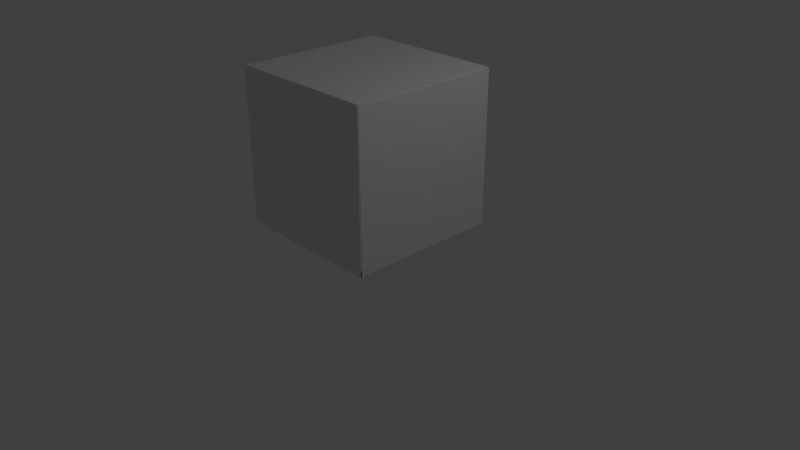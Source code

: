# Source: MIndBox_p2visa310.blend  (saved by Blender 2.79.0; exported with 4.5.12 LTS)
import bpy
from mathutils import Matrix  # noqa: F401  (used for matrix-valued properties, if any)

bpy.ops.wm.read_factory_settings(use_empty=True)
scene = bpy.context.scene
scene.name = 'Scene'

# ---- collections
col_collection_1 = bpy.data.collections.new('Collection 1'); scene.collection.children.link(col_collection_1)

# ---- world
world_world = bpy.data.worlds.new('World'); scene.world = world_world
world_world.color = (0.05088, 0.05088, 0.05088)
world_world.use_sun_shadow = False
world_world.sun_shadow_jitter_overblur = 0.0
world_world.cycles.sampling_method = 'MANUAL'

# ---- cameras
cam_camera = bpy.data.cameras.new('Camera')
cam_camera.clip_end = 100.0
cam_camera.lens = 35.0
cam_camera.sensor_width = 32.0
cam_camera.sensor_height = 18.0
cam_camera.ortho_scale = 7.314
cam_camera.dof.focus_distance = 0.0
cam_camera.dof.aperture_fstop = 128.0

# ---- lights
light_lamp = bpy.data.lights.new('Lamp', 'POINT')
light_lamp.transmission_factor = 0.0
light_lamp.cutoff_distance = 30.0
light_lamp.energy = 100.0
light_lamp.shadow_buffer_clip_start = 1.001
light_lamp.shadow_soft_size = 0.1
light_lamp.shadow_maximum_resolution = 0.006
light_lamp.use_absolute_resolution = True

# ---- meshes
me_cube_001 = bpy.data.meshes.new('Cube.001')
me_cube_001.from_pydata([(-1.0, -1.0, -1.0), (-1.0, -1.0, 1.0), (-1.0, 1.0, -1.0), (-1.0, 1.0, 1.0), (1.0, -1.0, -1.0), (1.0, -1.0, 1.0), (1.0, 1.0, -1.0), (1.0, 1.0, 1.0), (-1.0, -0.904, -0.7549), (-1.0, -0.9981, -0.7549), (-1.0, -0.904, 41.79), (-1.0, -0.9981, 41.79), (1.0, -0.904, -0.7549), (1.0, -0.9981, -0.7549), (1.0, -0.904, 41.79), (1.0, -0.9981, 41.79), (-1.0, 1.005, -0.7549), (-1.0, 0.9114, -0.7549), (-1.0, 1.005, 41.79), (-1.0, 0.9114, 41.79), (1.0, 1.005, -0.7549), (1.0, 0.9114, -0.7549), (1.0, 1.005, 41.79), (1.0, 0.9114, 41.79), (1.006, 1.014, -0.7549), (0.9124, 1.014, -0.7549), (1.006, 1.014, 41.79), (0.9124, 1.014, 41.79), (1.006, -0.9858, -0.7549), (0.9124, -0.9858, -0.7549), (1.006, -0.9858, 41.79), (0.9124, -0.9858, 41.79), (-0.9289, 1.014, -0.7549), (-1.023, 1.014, -0.7549), (-0.9289, 1.014, 41.79), (-1.023, 1.014, 41.79), (-0.9289, -0.9858, -0.7549), (-1.023, -0.9858, -0.7549), (-0.9289, -0.9858, 41.79), (-1.023, -0.9858, 41.79), (-1.004, 1.014, 40.11), (-1.004, 1.014, 42.11), (0.996, 1.014, 40.11), (0.996, 1.014, 42.11), (-1.004, -0.9858, 40.11), (-1.004, -0.9858, 42.11), (0.996, -0.9858, 40.11), (0.996, -0.9858, 42.11)], [], [(0, 1, 3, 2), (2, 3, 7, 6), (6, 7, 5, 4), (4, 5, 1, 0), (2, 6, 4, 0), (7, 3, 1, 5), (8, 9, 11, 10), (10, 11, 15, 14), (14, 15, 13, 12), (12, 13, 9, 8), (10, 14, 12, 8), (15, 11, 9, 13), (16, 17, 19, 18), (18, 19, 23, 22), (22, 23, 21, 20), (20, 21, 17, 16), (18, 22, 20, 16), (23, 19, 17, 21), (24, 25, 27, 26), (26, 27, 31, 30), (30, 31, 29, 28), (28, 29, 25, 24), (26, 30, 28, 24), (31, 27, 25, 29), (32, 33, 35, 34), (34, 35, 39, 38), (38, 39, 37, 36), (36, 37, 33, 32), (34, 38, 36, 32), (39, 35, 33, 37), (40, 41, 43, 42), (42, 43, 47, 46), (46, 47, 45, 44), (44, 45, 41, 40), (42, 46, 44, 40), (47, 43, 41, 45)])
me_cube_001.use_remesh_preserve_volume = False
me_cube_001.use_remesh_preserve_attributes = False
me_cube_001.use_mirror_vertex_groups = False
me_cube_001.update()

# ---- objects
ob_cube = bpy.data.objects.new('Cube', me_cube_001)
ob_lamp = bpy.data.objects.new('Lamp', light_lamp)
ob_camera = bpy.data.objects.new('Camera', cam_camera)

# ---- transforms, parenting, visibility, modifiers, constraints
ob_cube.location = (0.0, 0.0, 0.4922)
ob_cube.scale = (1.0, 1.0, 0.04701)
ob_cube.lineart.crease_threshold = 0.0
ob_lamp.location = (4.076, 1.005, 5.904)
ob_lamp.rotation_euler = (0.6503, 0.05522, 1.866)
ob_lamp.lock_rotations_4d = False
ob_lamp.empty_display_type = 'ARROWS'
ob_lamp.color = (0.0, 0.0, 0.0, 0.0)
ob_lamp.lineart.crease_threshold = 0.0
ob_camera.location = (7.481, -6.508, 5.344)
ob_camera.rotation_euler = (1.109, 0.0, 0.8149)
ob_camera.lock_rotations_4d = False
ob_camera.empty_display_type = 'ARROWS'
ob_camera.color = (0.0, 0.0, 0.0, 0.0)
ob_camera.display_type = 'WIRE'
ob_camera.lineart.crease_threshold = 0.0

# ---- collection membership
col_collection_1.objects.link(ob_cube)
col_collection_1.objects.link(ob_lamp)
col_collection_1.objects.link(ob_camera)

# ---- scene / render settings (as saved in the file)
scene.camera = ob_camera
scene.frame_start = 1; scene.frame_end = 250; scene.frame_set(1)
scene.render.engine = 'BLENDER_EEVEE_NEXT'
scene.render.resolution_percentage = 50
scene.render.dither_intensity = 0.0
scene.cycles.use_denoising = False
scene.cycles.samples = 128
scene.cycles.sampling_pattern = 'TABULATED_SOBOL'
scene.cycles.use_adaptive_sampling = False
scene.cycles.use_light_tree = False
scene.cycles.blur_glossy = 0.0
scene.cycles.sample_clamp_indirect = 0.0
scene.view_settings.view_transform = 'Standard'
bpy.context.view_layer.update()
